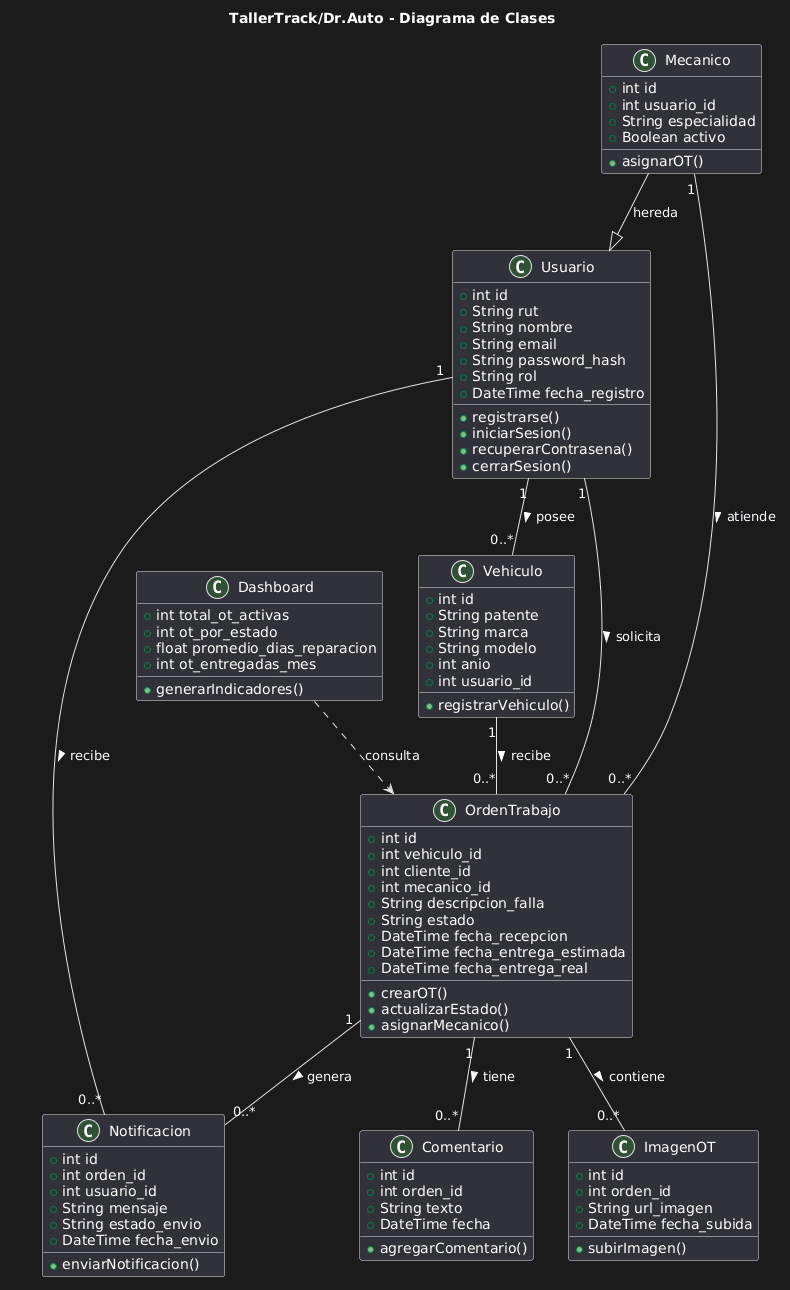

The diagram above was rendered by PlantUML. Its source (embedded in the PNG):
@startuml
title TallerTrack/Dr.Auto - Diagrama de Clases

class Usuario {
  +int id
  +String rut
  +String nombre
  +String email
  +String password_hash
  +String rol
  +DateTime fecha_registro
  +registrarse()
  +iniciarSesion()
  +recuperarContrasena()
  +cerrarSesion()
}

class Vehiculo {
  +int id
  +String patente
  +String marca
  +String modelo
  +int anio
  +int usuario_id
  +registrarVehiculo()
}

class OrdenTrabajo {
  +int id
  +int vehiculo_id
  +int cliente_id
  +int mecanico_id
  +String descripcion_falla
  +String estado
  +DateTime fecha_recepcion
  +DateTime fecha_entrega_estimada
  +DateTime fecha_entrega_real
  +crearOT()
  +actualizarEstado()
  +asignarMecanico()
}

class Comentario {
  +int id
  +int orden_id
  +String texto
  +DateTime fecha
  +agregarComentario()
}

class ImagenOT {
  +int id
  +int orden_id
  +String url_imagen
  +DateTime fecha_subida
  +subirImagen()
}

class Notificacion {
  +int id
  +int orden_id
  +int usuario_id
  +String mensaje
  +String estado_envio
  +DateTime fecha_envio
  +enviarNotificacion()
}

class Mecanico {
  +int id
  +int usuario_id
  +String especialidad
  +Boolean activo
  +asignarOT()
}

class Dashboard {
  +int total_ot_activas
  +int ot_por_estado
  +float promedio_dias_reparacion
  +int ot_entregadas_mes
  +generarIndicadores()
}

Usuario "1" -- "0..*" Vehiculo : posee >
Usuario "1" -- "0..*" OrdenTrabajo : solicita >
Mecanico "1" -- "0..*" OrdenTrabajo : atiende >
Vehiculo "1" -- "0..*" OrdenTrabajo : recibe >
OrdenTrabajo "1" -- "0..*" Comentario : tiene >
OrdenTrabajo "1" -- "0..*" ImagenOT : contiene >
OrdenTrabajo "1" -- "0..*" Notificacion : genera >
Usuario "1" -- "0..*" Notificacion : recibe >
Mecanico --|> Usuario : hereda
Dashboard ..> OrdenTrabajo : consulta
@enduml